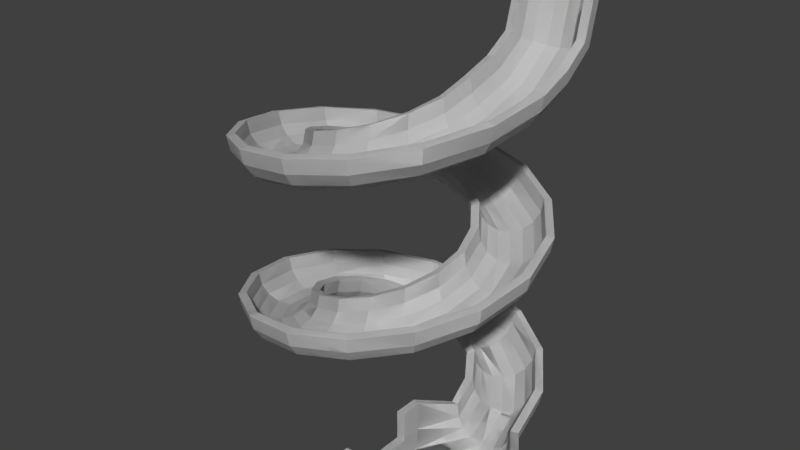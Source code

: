 # Source: ramp2.blend  (saved by Blender 2.79.0; exported with 4.5.12 LTS)
import bpy
from mathutils import Matrix  # noqa: F401  (used for matrix-valued properties, if any)

bpy.ops.wm.read_factory_settings(use_empty=True)
scene = bpy.context.scene
scene.name = 'Scene'

# ---- collections
col_collection_1 = bpy.data.collections.new('Collection 1'); scene.collection.children.link(col_collection_1)

# ---- world
world_world = bpy.data.worlds.new('World'); scene.world = world_world
world_world.color = (0.05088, 0.05088, 0.05088)
world_world.use_sun_shadow = False
world_world.sun_shadow_jitter_overblur = 0.0
world_world.cycles.sampling_method = 'MANUAL'

# ---- meshes
me_circle_005 = bpy.data.meshes.new('Circle.005')
me_circle_005.from_pydata([(1.858, -4.371e-08, 0.0), (1.934, -0.3827, 0.0), (2.151, -0.7071, 0.0), (2.476, -0.9239, 0.0), (2.858, -1.0, 0.0), (3.241, -0.9239, 0.0), (3.565, -0.7071, 0.0), (3.782, -0.3827, 0.0), (3.858, 1.192e-08, 0.0), (1.715, 0.2656, -0.7146), (1.786, -0.1171, -0.7438), (1.986, -0.4415, -0.8272), (2.285, -0.6583, -0.9519), (2.638, -0.7344, -1.099), (2.992, -0.6583, -1.246), (3.291, -0.4415, -1.371), (3.491, -0.1171, -1.454), (3.562, 0.2656, -1.484), (1.309, 0.5312, -1.319), (1.362, 0.1486, -1.373), (1.515, -0.1759, -1.527), (1.743, -0.3926, -1.757), (2.013, -0.4688, -2.029), (2.282, -0.3926, -2.301), (2.511, -0.1759, -2.531), (2.664, 0.1486, -2.685), (2.717, 0.5312, -2.739), (0.7007, 0.7969, -1.721), (0.7294, 0.4142, -1.792), (0.8111, 0.08977, -1.992), (0.9335, -0.127, -2.293), (1.078, -0.2031, -2.647), (1.222, -0.127, -3.002), (1.344, 0.08977, -3.302), (1.426, 0.4142, -3.503), (1.455, 0.7969, -3.573), (-0.015, 1.062, -1.858), (-0.01561, 0.6798, -1.934), (-0.01736, 0.3554, -2.151), (-0.01998, 0.1386, -2.475), (-0.02307, 0.0625, -2.858), (-0.02616, 0.1386, -3.241), (-0.02878, 0.3554, -3.565), (-0.03053, 0.6798, -3.782), (-0.03114, 1.062, -3.858), (-0.7284, 1.328, -1.709), (-0.7582, 0.9454, -1.78), (-0.8432, 0.621, -1.979), (-0.9704, 0.4042, -2.277), (-1.12, 0.3281, -2.629), (-1.27, 0.4042, -2.982), (-1.398, 0.621, -3.28), (-1.483, 0.9454, -3.479), (-1.512, 1.328, -3.549), (-1.33, 1.594, -1.298), (-1.384, 1.211, -1.351), (-1.539, 0.8866, -1.503), (-1.772, 0.6699, -1.729), (-2.045, 0.5938, -1.996), (-2.319, 0.6699, -2.264), (-2.551, 0.8866, -2.49), (-2.707, 1.211, -2.642), (-2.761, 1.594, -2.695), (-1.727, 1.859, -0.6868), (-1.797, 1.477, -0.7149), (-1.999, 1.152, -0.795), (-2.3, 0.9355, -0.9149), (-2.656, 0.8594, -1.056), (-3.011, 0.9355, -1.198), (-3.313, 1.152, -1.318), (-3.514, 1.477, -1.398), (-3.585, 1.859, -1.426), (-1.858, 2.125, 0.03), (-1.934, 1.742, 0.03123), (-2.151, 1.418, 0.03473), (-2.475, 1.201, 0.03996), (-2.858, 1.125, 0.04614), (-3.24, 1.201, 0.05232), (-3.565, 1.418, 0.05756), (-3.782, 1.742, 0.06106), (-3.858, 2.125, 0.06228), (-1.704, 2.391, 0.7422), (-1.773, 2.008, 0.7726), (-1.972, 1.684, 0.8591), (-2.269, 1.467, 0.9887), (-2.62, 1.391, 1.142), (-2.971, 1.467, 1.294), (-3.269, 1.684, 1.424), (-3.467, 2.008, 1.511), (-3.537, 2.391, 1.541), (-1.287, 2.656, 1.34), (-1.34, 2.274, 1.395), (-1.49, 1.949, 1.551), (-1.715, 1.732, 1.785), (-1.98, 1.656, 2.061), (-2.245, 1.732, 2.337), (-2.47, 1.949, 2.571), (-2.62, 2.274, 2.728), (-2.673, 2.656, 2.783), (-0.6728, 2.922, 1.732), (-0.7004, 2.539, 1.803), (-0.7789, 2.215, 2.005), (-0.8963, 1.998, 2.308), (-1.035, 1.922, 2.664), (-1.173, 1.998, 3.021), (-1.291, 2.215, 3.323), (-1.369, 2.539, 3.525), (-1.397, 2.922, 3.596), (0.04499, 3.188, 1.858), (0.04684, 2.805, 1.934), (0.05209, 2.48, 2.15), (0.05994, 2.264, 2.475), (0.06921, 2.188, 2.857), (0.07847, 2.264, 3.24), (0.08633, 2.48, 3.564), (0.09158, 2.805, 3.781), (0.09342, 3.188, 3.857), (0.7559, 3.453, 1.697), (0.7869, 3.07, 1.767), (0.875, 2.746, 1.965), (1.007, 2.529, 2.261), (1.163, 2.453, 2.611), (1.318, 2.529, 2.961), (1.45, 2.746, 3.257), (1.538, 3.07, 3.455), (1.569, 3.453, 3.525), (1.351, 3.719, 1.276), (1.406, 3.336, 1.329), (1.563, 3.012, 1.477), (1.799, 2.795, 1.7), (2.077, 2.719, 1.963), (2.355, 2.795, 2.226), (2.591, 3.012, 2.449), (2.749, 3.336, 2.598), (2.804, 3.719, 2.65), (1.737, 3.984, 0.6588), (1.809, 3.602, 0.6858), (2.011, 3.277, 0.7627), (2.315, 3.06, 0.8777), (2.673, 2.984, 1.013), (3.03, 3.06, 1.149), (3.334, 3.277, 1.264), (3.536, 3.602, 1.341), (3.608, 3.984, 1.368), (1.857, 4.25, -0.05999), (1.933, 3.867, -0.06244), (2.15, 3.543, -0.06944), (2.474, 3.326, -0.07992), (2.857, 3.25, -0.09227), (3.239, 3.326, -0.1046), (3.563, 3.543, -0.1151), (3.78, 3.867, -0.1221), (3.856, 4.25, -0.1246), (1.691, 4.516, -0.7696), (1.761, 4.133, -0.8011), (1.958, 3.809, -0.8909), (2.253, 3.592, -1.025), (2.602, 3.516, -1.184), (2.95, 3.592, -1.342), (3.245, 3.809, -1.477), (3.442, 4.133, -1.566), (3.512, 4.516, -1.598), (1.265, 4.781, -1.361), (1.317, 4.399, -1.417), (1.465, 4.074, -1.575), (1.686, 3.857, -1.813), (1.946, 3.781, -2.093), (2.207, 3.857, -2.373), (2.428, 4.074, -2.611), (2.575, 4.399, -2.77), (2.627, 4.781, -2.825), (0.6448, 5.047, -1.743), (0.6712, 4.664, -1.814), (0.7464, 4.34, -2.017), (0.859, 4.123, -2.322), (0.9918, 4.047, -2.681), (1.125, 4.123, -3.04), (1.237, 4.34, -3.344), (1.312, 4.664, -3.547), (1.339, 5.047, -3.618), (-0.07498, 5.312, -1.857), (-0.07805, 4.93, -1.933), (-0.08679, 4.605, -2.149), (-0.09989, 4.389, -2.473), (-0.1153, 4.312, -2.856), (-0.1308, 4.389, -3.238), (-0.1439, 4.605, -3.562), (-0.1526, 4.93, -3.779), (-0.1557, 5.312, -3.855), (-0.7832, 5.578, -1.685), (-0.8153, 5.195, -1.754), (-0.9066, 4.871, -1.951), (-1.043, 4.654, -2.245), (-1.205, 4.578, -2.592), (-1.366, 4.654, -2.939), (-1.503, 4.871, -3.233), (-1.594, 5.195, -3.43), (-1.626, 5.578, -3.499), (-1.371, 5.844, -1.254), (-1.427, 5.461, -1.306), (-1.587, 5.137, -1.452), (-1.826, 4.92, -1.671), (-2.109, 4.844, -1.929), (-2.391, 4.92, -2.188), (-2.63, 5.137, -2.407), (-2.79, 5.461, -2.553), (-2.847, 5.844, -2.604), (-1.748, 6.109, -0.6307), (-1.819, 5.727, -0.6565), (-2.023, 5.402, -0.7301), (-2.329, 5.185, -0.8402), (-2.689, 5.109, -0.9701), (-3.048, 5.185, -1.1), (-3.354, 5.402, -1.21), (-3.558, 5.727, -1.284), (-3.629, 6.109, -1.309), (-1.856, 6.375, 0.08996), (-1.932, 5.992, 0.09365), (-2.149, 5.668, 0.1041), (-2.473, 5.451, 0.1198), (-2.855, 5.375, 0.1384), (-3.237, 5.451, 0.1569), (-3.561, 5.668, 0.1726), (-3.778, 5.992, 0.1831), (-3.854, 6.375, 0.1868), (-1.679, 6.641, 0.7968), (-1.747, 6.258, 0.8294), (-1.943, 5.934, 0.9224), (-2.236, 5.717, 1.061), (-2.582, 5.641, 1.226), (-2.928, 5.717, 1.39), (-3.221, 5.934, 1.529), (-3.417, 6.258, 1.622), (-3.486, 6.641, 1.654), (-1.243, 6.906, 1.381), (-1.294, 6.524, 1.438), (-1.439, 6.199, 1.599), (-1.656, 5.982, 1.84), (-1.912, 5.906, 2.124), (-2.168, 5.982, 2.409), (-2.385, 6.199, 2.65), (-2.53, 6.524, 2.811), (-2.581, 6.906, 2.867), (-0.6165, 7.172, 1.753), (-0.6418, 6.789, 1.825), (-0.7137, 6.465, 2.029), (-0.8214, 6.248, 2.335), (-0.9484, 6.172, 2.696), (-1.075, 6.248, 3.057), (-1.183, 6.465, 3.363), (-1.255, 6.789, 3.568), (-1.28, 7.172, 3.64), (0.1049, 7.438, 1.855), (0.1092, 7.055, 1.931), (0.1215, 6.73, 2.148), (0.1398, 6.514, 2.472), (0.1614, 6.438, 2.854), (0.183, 6.514, 3.236), (0.2013, 6.73, 3.56), (0.2136, 7.055, 3.776), (0.2179, 7.438, 3.852), (0.8103, 7.703, 1.672), (0.8435, 7.32, 1.741), (0.938, 6.996, 1.936), (1.079, 6.779, 2.228), (1.246, 6.703, 2.572), (1.413, 6.779, 2.917), (1.555, 6.996, 3.208), (1.649, 7.32, 3.404), (1.682, 7.703, 3.472), (1.391, 7.969, 1.232), (1.448, 7.586, 1.283), (1.61, 7.262, 1.426), (1.853, 7.045, 1.641), (2.14, 6.969, 1.895), (2.426, 7.045, 2.149), (2.669, 7.262, 2.364), (2.831, 7.586, 2.508), (2.888, 7.969, 2.558), (1.758, 8.234, 0.6024), (1.83, 7.852, 0.6271), (2.035, 7.527, 0.6973), (2.342, 7.31, 0.8025), (2.704, 7.234, 0.9266), (3.066, 7.31, 1.051), (3.373, 7.527, 1.156), (3.578, 7.852, 1.226), (3.65, 8.234, 1.251), (1.854, 8.5, -0.1199), (1.93, 8.117, -0.1248), (2.147, 7.793, -0.1388), (2.47, 7.576, -0.1597), (2.852, 7.5, -0.1844), (3.234, 7.576, -0.2091), (3.558, 7.793, -0.2301), (3.774, 8.117, -0.2441), (3.85, 8.5, -0.249), (1.854, 8.754, -0.9543), (1.93, 8.415, -1.134), (2.147, 8.133, -1.294), (2.47, 7.95, -1.412), (2.852, 7.894, -1.469), (3.234, 7.973, -1.456), (3.558, 8.175, -1.376), (3.774, 8.47, -1.24), (3.85, 8.813, -1.069), (1.854, 9.162, -1.626), (1.93, 8.959, -1.951), (2.147, 8.794, -2.231), (2.47, 8.694, -2.424), (2.852, 8.674, -2.501), (3.234, 8.736, -2.451), (3.558, 8.871, -2.28), (3.774, 9.059, -2.015), (3.85, 9.27, -1.696), (1.854, 10.18, -1.914), (1.93, 10.18, -2.296), (2.147, 10.18, -2.621), (2.47, 10.18, -2.839), (2.852, 10.18, -2.916), (3.234, 10.18, -2.841), (3.558, 10.18, -2.626), (3.774, 10.18, -2.303), (3.85, 10.18, -1.921), (1.349, -1.237, 0.9006), (4.461, -1.237, 0.9006), (1.349, 0.3182, 0.9006), (2.905, -1.237, 0.9006), (4.461, 0.3182, 0.9006), (1.349, -0.4596, 0.9006), (3.683, -1.237, 0.9006), (2.127, -1.237, 0.9006), (4.461, -0.4596, 0.9006), (1.349, -1.237, 4.19), (4.461, -1.237, 4.19), (1.349, 0.3182, 4.19), (2.905, -1.237, 4.19), (4.461, 0.3182, 4.19), (1.349, -0.4596, 4.19), (3.683, -1.237, 4.19), (2.127, -1.237, 4.19), (4.461, -0.4596, 4.19), (1.349, -0.4596, 3.323), (1.349, 0.3182, 3.323), (4.461, -1.237, 3.323), (3.683, -1.237, 3.323), (2.905, -1.237, 3.323), (4.461, 0.3182, 3.323), (2.127, -1.237, 3.323), (1.349, -1.237, 3.323), (4.461, -0.4596, 3.323), (1.349, 0.3182, 1.527), (3.683, -1.237, 1.527), (2.905, -1.237, 1.527), (4.461, 0.3182, 1.527), (2.127, -1.237, 1.527), (1.349, -1.237, 1.527), (4.461, -0.4596, 1.527), (1.349, -0.4596, 1.527), (4.461, -1.237, 1.527), (2.057, 0.02681, 0.04228), (2.122, -0.3269, 0.06172), (2.279, -0.5665, 0.07693), (2.526, -0.7344, 0.05977), (2.86, -0.8026, 0.05518), (3.195, -0.7364, 0.06911), (3.447, -0.5719, 0.09836), (3.608, -0.3328, 0.09572), (3.674, 0.0246, 0.08619), (1.903, 0.3055, -0.7868), (1.969, -0.03792, -0.7905), (2.131, -0.2977, -0.8394), (2.371, -0.4728, -0.9334), (2.651, -0.5347, -1.054), (2.931, -0.4739, -1.181), (3.166, -0.3002, -1.291), (3.321, -0.04051, -1.369), (3.381, 0.3056, -1.396), (1.454, 0.5711, -1.458), (1.513, 0.2277, -1.487), (1.645, -0.03211, -1.594), (1.829, -0.2072, -1.773), (2.042, -0.2691, -1.993), (2.251, -0.2083, -2.217), (2.426, -0.03458, -2.409), (2.539, 0.2251, -2.541), (2.584, 0.5712, -2.589), (0.7815, 0.8367, -1.905), (0.8253, 0.4933, -1.954), (0.9051, 0.2335, -2.104), (1.007, 0.05841, -2.34), (1.119, -0.003474, -2.625), (1.226, 0.05737, -2.912), (1.313, 0.231, -3.157), (1.367, 0.4907, -3.322), (1.39, 0.8368, -3.383), (-0.0112, 1.102, -2.059), (0.0103, 0.759, -2.122), (0.02627, 0.4991, -2.29), (0.02939, 0.324, -2.548), (0.02319, 0.2622, -2.853), (0.01175, 0.323, -3.16), (-0.001896, 0.4967, -3.419), (-0.01595, 0.7564, -3.592), (-0.01811, 1.102, -3.657), (-0.8022, 1.368, -1.897), (-0.8063, 1.025, -1.962), (-0.8566, 0.7648, -2.124), (-0.9525, 0.5897, -2.363), (-1.076, 0.5278, -2.643), (-1.204, 0.5886, -2.921), (-1.317, 0.7623, -3.155), (-1.396, 1.022, -3.31), (-1.423, 1.368, -3.369), (-1.47, 1.634, -1.442), (-1.499, 1.29, -1.501), (-1.608, 1.03, -1.632), (-1.788, 0.8553, -1.815), (-2.009, 0.7934, -2.026), (-2.235, 0.8542, -2.233), (-2.429, 1.028, -2.407), (-2.562, 1.288, -2.519), (-2.609, 1.634, -2.563), (-1.911, 1.899, -0.7661), (-1.961, 1.556, -0.8095), (-2.112, 1.296, -0.888), (-2.348, 1.121, -0.9879), (-2.634, 1.059, -1.097), (-2.922, 1.12, -1.202), (-3.167, 1.294, -1.288), (-3.333, 1.553, -1.34), (-3.394, 1.899, -1.362), (-2.059, 2.165, 0.02782), (-2.122, 1.821, 0.006827), (-2.291, 1.562, -0.007779), (-2.548, 1.387, -0.00883), (-2.853, 1.325, -0.0001556), (-3.16, 1.385, 0.01375), (-3.419, 1.559, 0.02949), (-3.592, 1.819, 0.04495), (-3.657, 2.165, 0.04763), (-1.89, 2.43, 0.8175), (-1.956, 2.087, 0.8221), (-2.117, 1.827, 0.8737), (-2.355, 1.652, 0.9716), (-2.634, 1.59, 1.097), (-2.911, 1.651, 1.228), (-3.145, 1.825, 1.342), (-3.299, 2.084, 1.423), (-3.358, 2.431, 1.45), (-1.43, 2.696, 1.481), (-1.489, 2.353, 1.511), (-1.619, 2.093, 1.621), (-1.8, 1.918, 1.803), (-2.01, 1.856, 2.026), (-2.215, 1.917, 2.253), (-2.387, 2.09, 2.448), (-2.498, 2.35, 2.582), (-2.542, 2.696, 2.63), (-0.7507, 2.962, 1.918), (-0.7937, 2.618, 1.968), (-0.871, 2.359, 2.119), (-0.9689, 2.183, 2.356), (-1.076, 2.122, 2.643), (-1.179, 2.182, 2.932), (-1.262, 2.356, 3.178), (-1.313, 2.616, 3.344), (-1.335, 2.962, 3.405), (0.04444, 3.227, 2.059), (0.02395, 2.884, 2.121), (0.01071, 2.624, 2.291), (0.01174, 2.449, 2.548), (0.02288, 2.387, 2.853), (0.03925, 2.448, 3.159), (0.05709, 2.622, 3.419), (0.07394, 2.881, 3.592), (0.07715, 3.227, 3.657), (0.8327, 3.493, 1.883), (0.8379, 3.15, 1.949), (0.8907, 2.89, 2.11), (0.9906, 2.715, 2.347), (1.118, 2.653, 2.625), (1.251, 2.714, 2.901), (1.367, 2.887, 3.134), (1.449, 3.147, 3.287), (1.477, 3.493, 3.346), (1.493, 3.759, 1.418), (1.523, 3.415, 1.477), (1.634, 3.155, 1.606), (1.817, 2.98, 1.786), (2.042, 2.918, 1.993), (2.271, 2.979, 2.197), (2.467, 3.153, 2.367), (2.602, 3.413, 2.477), (2.65, 3.759, 2.52), (1.924, 4.024, 0.7352), (1.974, 3.681, 0.7778), (2.126, 3.421, 0.8538), (2.364, 3.246, 0.9498), (2.651, 3.184, 1.055), (2.941, 3.245, 1.155), (3.188, 3.419, 1.236), (3.354, 3.678, 1.286), (3.416, 4.024, 1.307), (2.058, 4.29, -0.06105), (2.121, 3.946, -0.04108), (2.29, 3.687, -0.0292), (2.548, 3.512, -0.03231), (2.853, 3.45, -0.04591), (3.159, 3.51, -0.06475), (3.418, 3.684, -0.08469), (3.591, 3.944, -0.1029), (3.656, 4.29, -0.1067), (1.877, 4.555, -0.8479), (1.942, 4.212, -0.8536), (2.103, 3.952, -0.9077), (2.339, 3.777, -1.009), (2.616, 3.715, -1.14), (2.891, 3.776, -1.275), (3.123, 3.95, -1.393), (3.275, 4.209, -1.476), (3.334, 4.556, -1.504), (1.406, 4.821, -1.504), (1.465, 4.478, -1.535), (1.592, 4.218, -1.647), (1.771, 4.043, -1.831), (1.977, 3.981, -2.058), (2.179, 4.042, -2.288), (2.347, 4.215, -2.486), (2.456, 4.475, -2.622), (2.499, 4.821, -2.671), (0.7196, 5.087, -1.929), (0.7618, 4.743, -1.98), (0.8366, 4.484, -2.132), (0.9307, 4.308, -2.372), (1.033, 4.247, -2.66), (1.131, 4.307, -2.95), (1.21, 4.481, -3.198), (1.259, 4.741, -3.365), (1.28, 5.087, -3.426), (-0.07767, 5.352, -2.058), (-0.0582, 5.009, -2.121), (-0.04769, 4.749, -2.29), (-0.05286, 4.574, -2.547), (-0.06894, 4.512, -2.853), (-0.09025, 4.573, -3.158), (-0.1123, 4.747, -3.417), (-0.1319, 5.006, -3.59), (-0.1362, 5.352, -3.655), (-0.863, 5.618, -1.87), (-0.8693, 5.275, -1.935), (-0.9247, 5.015, -2.096), (-1.028, 4.84, -2.331), (-1.161, 4.778, -2.607), (-1.298, 4.839, -2.881), (-1.418, 5.012, -3.111), (-1.502, 5.272, -3.263), (-1.531, 5.618, -3.322), (-1.516, 5.884, -1.394), (-1.547, 5.54, -1.452), (-1.659, 5.28, -1.579), (-1.846, 5.105, -1.756), (-2.074, 5.043, -1.96), (-2.306, 5.104, -2.16), (-2.505, 5.278, -2.327), (-2.642, 5.538, -2.435), (-2.691, 5.884, -2.477), (-1.935, 6.149, -0.704), (-1.986, 5.806, -0.7458), (-2.139, 5.546, -0.8194), (-2.379, 5.371, -0.9115), (-2.668, 5.309, -1.012), (-2.959, 5.37, -1.107), (-3.207, 5.544, -1.185), (-3.375, 5.803, -1.232), (-3.436, 6.149, -1.252), (-2.057, 6.415, 0.09427), (-2.12, 6.071, 0.07532), (-2.29, 5.812, 0.06618), (-2.547, 5.637, 0.07343), (-2.852, 5.575, 0.09197), (-3.157, 5.635, 0.1157), (-3.416, 5.809, 0.1399), (-3.589, 6.069, 0.1609), (-3.654, 6.415, 0.1657), (-1.863, 6.68, 0.8781), (-1.928, 6.337, 0.8849), (-2.088, 6.077, 0.9416), (-2.323, 5.902, 1.047), (-2.597, 5.84, 1.182), (-2.87, 5.901, 1.321), (-3.1, 6.075, 1.443), (-3.251, 6.334, 1.529), (-3.309, 6.681, 1.558), (-1.382, 6.946, 1.527), (-1.44, 6.603, 1.558), (-1.566, 6.343, 1.672), (-1.741, 6.168, 1.86), (-1.943, 6.106, 2.089), (-2.141, 6.167, 2.323), (-2.307, 6.34, 2.524), (-2.413, 6.6, 2.661), (-2.456, 6.946, 2.711), (-0.6884, 7.212, 1.941), (-0.7298, 6.868, 1.992), (-0.8021, 6.609, 2.146), (-0.8923, 6.433, 2.386), (-0.9902, 6.372, 2.676), (-1.083, 6.432, 2.968), (-1.159, 6.606, 3.217), (-1.204, 6.866, 3.385), (-1.224, 7.212, 3.446), (0.1109, 7.477, 2.056), (0.09243, 7.134, 2.12), (0.08466, 6.874, 2.289), (0.09398, 6.699, 2.546), (0.115, 6.637, 2.851), (0.1412, 6.698, 3.156), (0.1674, 6.872, 3.415), (0.1899, 7.131, 3.587), (0.1952, 7.477, 3.652), (0.8931, 7.743, 1.855), (0.9004, 7.4, 1.921), (0.9584, 7.14, 2.081), (1.066, 6.965, 2.314), (1.203, 6.903, 2.588), (1.344, 6.964, 2.859), (1.468, 7.137, 3.088), (1.555, 7.397, 3.239), (1.585, 7.743, 3.296), (1.538, 8.009, 1.369), (1.57, 7.665, 1.427), (1.685, 7.405, 1.552), (1.874, 7.23, 1.726), (2.105, 7.168, 1.926), (2.34, 7.229, 2.123), (2.542, 7.403, 2.286), (2.681, 7.663, 2.392), (2.73, 8.009, 2.434), (1.946, 8.274, 0.6727), (1.998, 7.931, 0.7137), (2.152, 7.671, 0.7848), (2.393, 7.496, 0.873), (2.684, 7.434, 0.9686), (2.977, 7.495, 1.059), (3.226, 7.669, 1.133), (3.394, 7.928, 1.177), (3.456, 8.274, 1.196), (2.054, 8.539, -0.09643), (2.117, 8.194, -0.08759), (2.286, 7.934, -0.08633), (2.542, 7.759, -0.1026), (2.848, 7.698, -0.1315), (3.153, 7.76, -0.1669), (3.412, 7.935, -0.2031), (3.585, 8.195, -0.2357), (3.649, 8.539, -0.2488), (2.055, 8.791, -0.9373), (2.118, 8.491, -1.098), (2.288, 8.267, -1.23), (2.546, 8.121, -1.327), (2.852, 8.076, -1.376), (3.158, 8.142, -1.368), (3.416, 8.306, -1.306), (3.587, 8.543, -1.2), (3.649, 8.849, -1.049), (2.056, 9.186, -1.596), (2.117, 9.009, -1.883), (2.289, 8.88, -2.11), (2.547, 8.802, -2.268), (2.853, 8.789, -2.332), (3.158, 8.841, -2.292), (3.416, 8.952, -2.156), (3.587, 9.105, -1.945), (3.649, 9.292, -1.664), (2.055, 10.19, -1.874), (2.116, 10.2, -2.213), (2.286, 10.22, -2.476), (2.546, 10.23, -2.655), (2.854, 10.24, -2.718), (3.162, 10.23, -2.656), (3.42, 10.22, -2.479), (3.589, 10.2, -2.219), (3.649, 10.19, -1.881), (1.489, -1.102, 0.9648), (4.321, -1.103, 0.9682), (1.548, 0.3236, 0.9494), (2.905, -1.035, 0.9322), (4.263, 0.3234, 0.9561), (1.544, -0.4483, 0.9628), (3.669, -1.038, 0.9472), (2.14, -1.038, 0.9455), (4.268, -0.4487, 0.9691), (1.468, -1.119, 4.072), (4.342, -1.119, 4.072), (1.494, 0.3182, 4.045), (2.905, -1.092, 4.045), (4.316, 0.3182, 4.045), (1.494, -0.4596, 4.045), (3.683, -1.092, 4.045), (2.127, -1.092, 4.045), (4.316, -0.4596, 4.045), (1.554, -0.4596, 3.323), (1.554, 0.3182, 3.323), (4.316, -1.092, 3.323), (3.683, -1.032, 3.323), (2.905, -1.032, 3.323), (4.256, 0.3182, 3.323), (2.127, -1.032, 3.323), (1.494, -1.092, 3.323), (4.256, -0.4596, 3.323), (1.554, 0.3182, 1.527), (3.683, -1.032, 1.527), (2.905, -1.032, 1.527), (4.256, 0.3182, 1.527), (2.127, -1.032, 1.527), (1.494, -1.092, 1.527), (4.256, -0.4596, 1.527), (1.554, -0.4596, 1.527), (4.316, -1.092, 1.527)], [], [(1, 0, 9, 10), (10, 9, 18, 19), (19, 18, 27, 28), (28, 27, 36, 37), (37, 36, 45, 46), (46, 45, 54, 55), (55, 54, 63, 64), (64, 63, 72, 73), (73, 72, 81, 82), (82, 81, 90, 91), (91, 90, 99, 100), (100, 99, 108, 109), (109, 108, 117, 118), (118, 117, 126, 127), (127, 126, 135, 136), (136, 135, 144, 145), (145, 144, 153, 154), (154, 153, 162, 163), (163, 162, 171, 172), (172, 171, 180, 181), (181, 180, 189, 190), (190, 189, 198, 199), (199, 198, 207, 208), (208, 207, 216, 217), (217, 216, 225, 226), (226, 225, 234, 235), (235, 234, 243, 244), (244, 243, 252, 253), (253, 252, 261, 262), (262, 261, 270, 271), (271, 270, 279, 280), (280, 279, 288, 289), (2, 1, 10, 11), (11, 10, 19, 20), (20, 19, 28, 29), (29, 28, 37, 38), (38, 37, 46, 47), (47, 46, 55, 56), (56, 55, 64, 65), (65, 64, 73, 74), (74, 73, 82, 83), (83, 82, 91, 92), (92, 91, 100, 101), (101, 100, 109, 110), (110, 109, 118, 119), (119, 118, 127, 128), (128, 127, 136, 137), (137, 136, 145, 146), (146, 145, 154, 155), (155, 154, 163, 164), (164, 163, 172, 173), (173, 172, 181, 182), (182, 181, 190, 191), (191, 190, 199, 200), (200, 199, 208, 209), (209, 208, 217, 218), (218, 217, 226, 227), (227, 226, 235, 236), (236, 235, 244, 245), (245, 244, 253, 254), (254, 253, 262, 263), (263, 262, 271, 272), (272, 271, 280, 281), (281, 280, 289, 290), (3, 2, 11, 12), (12, 11, 20, 21), (21, 20, 29, 30), (30, 29, 38, 39), (39, 38, 47, 48), (48, 47, 56, 57), (57, 56, 65, 66), (66, 65, 74, 75), (75, 74, 83, 84), (84, 83, 92, 93), (93, 92, 101, 102), (102, 101, 110, 111), (111, 110, 119, 120), (120, 119, 128, 129), (129, 128, 137, 138), (138, 137, 146, 147), (147, 146, 155, 156), (156, 155, 164, 165), (165, 164, 173, 174), (174, 173, 182, 183), (183, 182, 191, 192), (192, 191, 200, 201), (201, 200, 209, 210), (210, 209, 218, 219), (219, 218, 227, 228), (228, 227, 236, 237), (237, 236, 245, 246), (246, 245, 254, 255), (255, 254, 263, 264), (264, 263, 272, 273), (273, 272, 281, 282), (282, 281, 290, 291), (4, 3, 12, 13), (13, 12, 21, 22), (22, 21, 30, 31), (31, 30, 39, 40), (40, 39, 48, 49), (49, 48, 57, 58), (58, 57, 66, 67), (67, 66, 75, 76), (76, 75, 84, 85), (85, 84, 93, 94), (94, 93, 102, 103), (103, 102, 111, 112), (112, 111, 120, 121), (121, 120, 129, 130), (130, 129, 138, 139), (139, 138, 147, 148), (148, 147, 156, 157), (157, 156, 165, 166), (166, 165, 174, 175), (175, 174, 183, 184), (184, 183, 192, 193), (193, 192, 201, 202), (202, 201, 210, 211), (211, 210, 219, 220), (220, 219, 228, 229), (229, 228, 237, 238), (238, 237, 246, 247), (247, 246, 255, 256), (256, 255, 264, 265), (265, 264, 273, 274), (274, 273, 282, 283), (283, 282, 291, 292), (5, 4, 13, 14), (14, 13, 22, 23), (23, 22, 31, 32), (32, 31, 40, 41), (41, 40, 49, 50), (50, 49, 58, 59), (59, 58, 67, 68), (68, 67, 76, 77), (77, 76, 85, 86), (86, 85, 94, 95), (95, 94, 103, 104), (104, 103, 112, 113), (113, 112, 121, 122), (122, 121, 130, 131), (131, 130, 139, 140), (140, 139, 148, 149), (149, 148, 157, 158), (158, 157, 166, 167), (167, 166, 175, 176), (176, 175, 184, 185), (185, 184, 193, 194), (194, 193, 202, 203), (203, 202, 211, 212), (212, 211, 220, 221), (221, 220, 229, 230), (230, 229, 238, 239), (239, 238, 247, 248), (248, 247, 256, 257), (257, 256, 265, 266), (266, 265, 274, 275), (275, 274, 283, 284), (284, 283, 292, 293), (6, 5, 14, 15), (15, 14, 23, 24), (24, 23, 32, 33), (33, 32, 41, 42), (42, 41, 50, 51), (51, 50, 59, 60), (60, 59, 68, 69), (69, 68, 77, 78), (78, 77, 86, 87), (87, 86, 95, 96), (96, 95, 104, 105), (105, 104, 113, 114), (114, 113, 122, 123), (123, 122, 131, 132), (132, 131, 140, 141), (141, 140, 149, 150), (150, 149, 158, 159), (159, 158, 167, 168), (168, 167, 176, 177), (177, 176, 185, 186), (186, 185, 194, 195), (195, 194, 203, 204), (204, 203, 212, 213), (213, 212, 221, 222), (222, 221, 230, 231), (231, 230, 239, 240), (240, 239, 248, 249), (249, 248, 257, 258), (258, 257, 266, 267), (267, 266, 275, 276), (276, 275, 284, 285), (285, 284, 293, 294), (7, 6, 15, 16), (16, 15, 24, 25), (25, 24, 33, 34), (34, 33, 42, 43), (43, 42, 51, 52), (52, 51, 60, 61), (61, 60, 69, 70), (70, 69, 78, 79), (79, 78, 87, 88), (88, 87, 96, 97), (97, 96, 105, 106), (106, 105, 114, 115), (115, 114, 123, 124), (124, 123, 132, 133), (133, 132, 141, 142), (142, 141, 150, 151), (151, 150, 159, 160), (160, 159, 168, 169), (169, 168, 177, 178), (178, 177, 186, 187), (187, 186, 195, 196), (196, 195, 204, 205), (205, 204, 213, 214), (214, 213, 222, 223), (223, 222, 231, 232), (232, 231, 240, 241), (241, 240, 249, 250), (250, 249, 258, 259), (259, 258, 267, 268), (268, 267, 276, 277), (277, 276, 285, 286), (286, 285, 294, 295), (8, 7, 16, 17), (17, 16, 25, 26), (26, 25, 34, 35), (35, 34, 43, 44), (44, 43, 52, 53), (53, 52, 61, 62), (62, 61, 70, 71), (71, 70, 79, 80), (80, 79, 88, 89), (89, 88, 97, 98), (98, 97, 106, 107), (107, 106, 115, 116), (116, 115, 124, 125), (125, 124, 133, 134), (134, 133, 142, 143), (143, 142, 151, 152), (152, 151, 160, 161), (161, 160, 169, 170), (170, 169, 178, 179), (179, 178, 187, 188), (188, 187, 196, 197), (197, 196, 205, 206), (206, 205, 214, 215), (215, 214, 223, 224), (224, 223, 232, 233), (233, 232, 241, 242), (242, 241, 250, 251), (251, 250, 259, 260), (260, 259, 268, 269), (269, 268, 277, 278), (278, 277, 286, 287), (287, 286, 295, 296), (296, 295, 304, 305), (293, 292, 301, 302), (290, 289, 298, 299), (294, 293, 302, 303), (291, 290, 299, 300), (295, 294, 303, 304), (292, 291, 300, 301), (289, 288, 297, 298), (305, 304, 313, 314), (298, 297, 306, 307), (299, 298, 307, 308), (300, 299, 308, 309), (301, 300, 309, 310), (302, 301, 310, 311), (303, 302, 311, 312), (304, 303, 312, 313), (311, 310, 319, 320), (312, 311, 320, 321), (313, 312, 321, 322), (314, 313, 322, 323), (307, 306, 315, 316), (308, 307, 316, 317), (309, 308, 317, 318), (310, 309, 318, 319), (8, 328, 332, 7), (1, 329, 326, 0), (2, 324, 329, 1), (3, 331, 324, 2), (4, 327, 331, 3), (5, 330, 327, 4), (6, 325, 330, 5), (7, 332, 325, 6), (343, 342, 338, 335), (345, 344, 334, 339), (346, 345, 339, 336), (348, 346, 336, 340), (349, 348, 340, 333), (350, 347, 337, 341), (344, 350, 341, 334), (342, 349, 333, 338), (358, 356, 349, 342), (359, 357, 350, 344), (356, 355, 348, 349), (355, 353, 346, 348), (353, 352, 345, 346), (352, 359, 344, 345), (326, 329, 358, 351), (330, 325, 359, 352), (327, 330, 352, 353), (331, 327, 353, 355), (324, 331, 355, 356), (332, 328, 354, 357), (325, 332, 357, 359), (329, 324, 356, 358), (338, 333, 340, 336, 339, 334, 341, 337, 335), (361, 370, 369, 360), (370, 379, 378, 369), (379, 388, 387, 378), (388, 397, 396, 387), (397, 406, 405, 396), (406, 415, 414, 405), (415, 424, 423, 414), (424, 433, 432, 423), (433, 442, 441, 432), (442, 451, 450, 441), (451, 460, 459, 450), (460, 469, 468, 459), (469, 478, 477, 468), (478, 487, 486, 477), (487, 496, 495, 486), (496, 505, 504, 495), (505, 514, 513, 504), (514, 523, 522, 513), (523, 532, 531, 522), (532, 541, 540, 531), (541, 550, 549, 540), (550, 559, 558, 549), (559, 568, 567, 558), (568, 577, 576, 567), (577, 586, 585, 576), (586, 595, 594, 585), (595, 604, 603, 594), (604, 613, 612, 603), (613, 622, 621, 612), (622, 631, 630, 621), (631, 640, 639, 630), (640, 649, 648, 639), (362, 371, 370, 361), (371, 380, 379, 370), (380, 389, 388, 379), (389, 398, 397, 388), (398, 407, 406, 397), (407, 416, 415, 406), (416, 425, 424, 415), (425, 434, 433, 424), (434, 443, 442, 433), (443, 452, 451, 442), (452, 461, 460, 451), (461, 470, 469, 460), (470, 479, 478, 469), (479, 488, 487, 478), (488, 497, 496, 487), (497, 506, 505, 496), (506, 515, 514, 505), (515, 524, 523, 514), (524, 533, 532, 523), (533, 542, 541, 532), (542, 551, 550, 541), (551, 560, 559, 550), (560, 569, 568, 559), (569, 578, 577, 568), (578, 587, 586, 577), (587, 596, 595, 586), (596, 605, 604, 595), (605, 614, 613, 604), (614, 623, 622, 613), (623, 632, 631, 622), (632, 641, 640, 631), (641, 650, 649, 640), (363, 372, 371, 362), (372, 381, 380, 371), (381, 390, 389, 380), (390, 399, 398, 389), (399, 408, 407, 398), (408, 417, 416, 407), (417, 426, 425, 416), (426, 435, 434, 425), (435, 444, 443, 434), (444, 453, 452, 443), (453, 462, 461, 452), (462, 471, 470, 461), (471, 480, 479, 470), (480, 489, 488, 479), (489, 498, 497, 488), (498, 507, 506, 497), (507, 516, 515, 506), (516, 525, 524, 515), (525, 534, 533, 524), (534, 543, 542, 533), (543, 552, 551, 542), (552, 561, 560, 551), (561, 570, 569, 560), (570, 579, 578, 569), (579, 588, 587, 578), (588, 597, 596, 587), (597, 606, 605, 596), (606, 615, 614, 605), (615, 624, 623, 614), (624, 633, 632, 623), (633, 642, 641, 632), (642, 651, 650, 641), (364, 373, 372, 363), (373, 382, 381, 372), (382, 391, 390, 381), (391, 400, 399, 390), (400, 409, 408, 399), (409, 418, 417, 408), (418, 427, 426, 417), (427, 436, 435, 426), (436, 445, 444, 435), (445, 454, 453, 444), (454, 463, 462, 453), (463, 472, 471, 462), (472, 481, 480, 471), (481, 490, 489, 480), (490, 499, 498, 489), (499, 508, 507, 498), (508, 517, 516, 507), (517, 526, 525, 516), (526, 535, 534, 525), (535, 544, 543, 534), (544, 553, 552, 543), (553, 562, 561, 552), (562, 571, 570, 561), (571, 580, 579, 570), (580, 589, 588, 579), (589, 598, 597, 588), (598, 607, 606, 597), (607, 616, 615, 606), (616, 625, 624, 615), (625, 634, 633, 624), (634, 643, 642, 633), (643, 652, 651, 642), (365, 374, 373, 364), (374, 383, 382, 373), (383, 392, 391, 382), (392, 401, 400, 391), (401, 410, 409, 400), (410, 419, 418, 409), (419, 428, 427, 418), (428, 437, 436, 427), (437, 446, 445, 436), (446, 455, 454, 445), (455, 464, 463, 454), (464, 473, 472, 463), (473, 482, 481, 472), (482, 491, 490, 481), (491, 500, 499, 490), (500, 509, 508, 499), (509, 518, 517, 508), (518, 527, 526, 517), (527, 536, 535, 526), (536, 545, 544, 535), (545, 554, 553, 544), (554, 563, 562, 553), (563, 572, 571, 562), (572, 581, 580, 571), (581, 590, 589, 580), (590, 599, 598, 589), (599, 608, 607, 598), (608, 617, 616, 607), (617, 626, 625, 616), (626, 635, 634, 625), (635, 644, 643, 634), (644, 653, 652, 643), (366, 375, 374, 365), (375, 384, 383, 374), (384, 393, 392, 383), (393, 402, 401, 392), (402, 411, 410, 401), (411, 420, 419, 410), (420, 429, 428, 419), (429, 438, 437, 428), (438, 447, 446, 437), (447, 456, 455, 446), (456, 465, 464, 455), (465, 474, 473, 464), (474, 483, 482, 473), (483, 492, 491, 482), (492, 501, 500, 491), (501, 510, 509, 500), (510, 519, 518, 509), (519, 528, 527, 518), (528, 537, 536, 527), (537, 546, 545, 536), (546, 555, 554, 545), (555, 564, 563, 554), (564, 573, 572, 563), (573, 582, 581, 572), (582, 591, 590, 581), (591, 600, 599, 590), (600, 609, 608, 599), (609, 618, 617, 608), (618, 627, 626, 617), (627, 636, 635, 626), (636, 645, 644, 635), (645, 654, 653, 644), (367, 376, 375, 366), (376, 385, 384, 375), (385, 394, 393, 384), (394, 403, 402, 393), (403, 412, 411, 402), (412, 421, 420, 411), (421, 430, 429, 420), (430, 439, 438, 429), (439, 448, 447, 438), (448, 457, 456, 447), (457, 466, 465, 456), (466, 475, 474, 465), (475, 484, 483, 474), (484, 493, 492, 483), (493, 502, 501, 492), (502, 511, 510, 501), (511, 520, 519, 510), (520, 529, 528, 519), (529, 538, 537, 528), (538, 547, 546, 537), (547, 556, 555, 546), (556, 565, 564, 555), (565, 574, 573, 564), (574, 583, 582, 573), (583, 592, 591, 582), (592, 601, 600, 591), (601, 610, 609, 600), (610, 619, 618, 609), (619, 628, 627, 618), (628, 637, 636, 627), (637, 646, 645, 636), (646, 655, 654, 645), (368, 377, 376, 367), (377, 386, 385, 376), (386, 395, 394, 385), (395, 404, 403, 394), (404, 413, 412, 403), (413, 422, 421, 412), (422, 431, 430, 421), (431, 440, 439, 430), (440, 449, 448, 439), (449, 458, 457, 448), (458, 467, 466, 457), (467, 476, 475, 466), (476, 485, 484, 475), (485, 494, 493, 484), (494, 503, 502, 493), (503, 512, 511, 502), (512, 521, 520, 511), (521, 530, 529, 520), (530, 539, 538, 529), (539, 548, 547, 538), (548, 557, 556, 547), (557, 566, 565, 556), (566, 575, 574, 565), (575, 584, 583, 574), (584, 593, 592, 583), (593, 602, 601, 592), (602, 611, 610, 601), (611, 620, 619, 610), (620, 629, 628, 619), (629, 638, 637, 628), (638, 647, 646, 637), (647, 656, 655, 646), (656, 665, 664, 655), (653, 662, 661, 652), (650, 659, 658, 649), (654, 663, 662, 653), (651, 660, 659, 650), (655, 664, 663, 654), (652, 661, 660, 651), (649, 658, 657, 648), (665, 674, 673, 664), (658, 667, 666, 657), (659, 668, 667, 658), (660, 669, 668, 659), (661, 670, 669, 660), (662, 671, 670, 661), (663, 672, 671, 662), (664, 673, 672, 663), (671, 680, 679, 670), (672, 681, 680, 671), (673, 682, 681, 672), (674, 683, 682, 673), (667, 676, 675, 666), (668, 677, 676, 667), (669, 678, 677, 668), (670, 679, 678, 669), (368, 367, 692, 688), (361, 360, 686, 689), (362, 361, 689, 684), (363, 362, 684, 691), (364, 363, 691, 687), (365, 364, 687, 690), (366, 365, 690, 685), (367, 366, 685, 692), (703, 695, 698, 702), (705, 699, 694, 704), (706, 696, 699, 705), (708, 700, 696, 706), (709, 693, 700, 708), (710, 701, 697, 707), (704, 694, 701, 710), (702, 698, 693, 709), (718, 702, 709, 716), (719, 704, 710, 717), (716, 709, 708, 715), (715, 708, 706, 713), (713, 706, 705, 712), (712, 705, 704, 719), (686, 711, 718, 689), (690, 712, 719, 685), (687, 713, 712, 690), (691, 715, 713, 687), (684, 716, 715, 691), (692, 717, 714, 688), (685, 719, 717, 692), (689, 718, 716, 684), (698, 695, 697, 701, 694, 699, 696, 700, 693), (9, 0, 360, 369), (8, 17, 377, 368), (18, 9, 369, 378), (17, 26, 386, 377), (27, 18, 378, 387), (26, 35, 395, 386), (36, 27, 387, 396), (35, 44, 404, 395), (45, 36, 396, 405), (44, 53, 413, 404), (54, 45, 405, 414), (53, 62, 422, 413), (63, 54, 414, 423), (62, 71, 431, 422), (72, 63, 423, 432), (71, 80, 440, 431), (81, 72, 432, 441), (80, 89, 449, 440), (90, 81, 441, 450), (89, 98, 458, 449), (99, 90, 450, 459), (98, 107, 467, 458), (108, 99, 459, 468), (107, 116, 476, 467), (117, 108, 468, 477), (116, 125, 485, 476), (126, 117, 477, 486), (125, 134, 494, 485), (135, 126, 486, 495), (134, 143, 503, 494), (144, 135, 495, 504), (143, 152, 512, 503), (153, 144, 504, 513), (152, 161, 521, 512), (162, 153, 513, 522), (161, 170, 530, 521), (171, 162, 522, 531), (170, 179, 539, 530), (180, 171, 531, 540), (179, 188, 548, 539), (189, 180, 540, 549), (188, 197, 557, 548), (198, 189, 549, 558), (197, 206, 566, 557), (207, 198, 558, 567), (206, 215, 575, 566), (216, 207, 567, 576), (215, 224, 584, 575), (225, 216, 576, 585), (224, 233, 593, 584), (234, 225, 585, 594), (233, 242, 602, 593), (243, 234, 594, 603), (242, 251, 611, 602), (252, 243, 603, 612), (251, 260, 620, 611), (261, 252, 612, 621), (260, 269, 629, 620), (270, 261, 621, 630), (269, 278, 638, 629), (279, 270, 630, 639), (278, 287, 647, 638), (288, 279, 639, 648), (287, 296, 656, 647), (296, 305, 665, 656), (297, 288, 648, 657), (306, 297, 657, 666), (305, 314, 674, 665), (316, 315, 675, 676), (317, 316, 676, 677), (318, 317, 677, 678), (319, 318, 678, 679), (320, 319, 679, 680), (321, 320, 680, 681), (322, 321, 681, 682), (323, 322, 682, 683), (315, 306, 666, 675), (314, 323, 683, 674), (328, 8, 368, 688), (0, 326, 686, 360), (326, 351, 711, 686), (354, 328, 688, 714), (358, 342, 702, 718), (343, 335, 695, 703), (337, 347, 707, 697), (347, 350, 710, 707), (342, 343, 703, 702), (350, 357, 717, 710), (351, 358, 718, 711), (357, 354, 714, 717), (335, 337, 697, 695)])
me_circle_005.use_remesh_preserve_volume = False
me_circle_005.use_remesh_preserve_attributes = False
me_circle_005.use_mirror_vertex_groups = False
me_circle_005.update()
me_circle_001 = bpy.data.meshes.new('Circle.001')
me_circle_001.from_pydata([(1.858, -4.371e-08, 0.0), (1.934, -0.3827, 0.0), (2.151, -0.7071, 0.0), (2.476, -0.9239, 0.0), (2.858, -1.0, 0.0), (3.241, -0.9239, 0.0), (3.565, -0.7071, 0.0), (3.782, -0.3827, 0.0), (3.858, 1.192e-08, 0.0), (1.715, 0.2656, -0.7146), (1.786, -0.1171, -0.7438), (1.986, -0.4415, -0.8272), (2.285, -0.6583, -0.9519), (2.638, -0.7344, -1.099), (2.992, -0.6583, -1.246), (3.291, -0.4415, -1.371), (3.491, -0.1171, -1.454), (3.562, 0.2656, -1.484), (1.309, 0.5312, -1.319), (1.362, 0.1486, -1.373), (1.515, -0.1759, -1.527), (1.743, -0.3926, -1.757), (2.013, -0.4688, -2.029), (2.282, -0.3926, -2.301), (2.511, -0.1759, -2.531), (2.664, 0.1486, -2.685), (2.717, 0.5312, -2.739), (0.7007, 0.7969, -1.721), (0.7294, 0.4142, -1.792), (0.8111, 0.08977, -1.992), (0.9335, -0.127, -2.293), (1.078, -0.2031, -2.647), (1.222, -0.127, -3.002), (1.344, 0.08977, -3.302), (1.426, 0.4142, -3.503), (1.455, 0.7969, -3.573), (-0.015, 1.062, -1.858), (-0.01561, 0.6798, -1.934), (-0.01736, 0.3554, -2.151), (-0.01998, 0.1386, -2.475), (-0.02307, 0.0625, -2.858), (-0.02616, 0.1386, -3.241), (-0.02878, 0.3554, -3.565), (-0.03053, 0.6798, -3.782), (-0.03114, 1.062, -3.858), (-0.7284, 1.328, -1.709), (-0.7582, 0.9454, -1.78), (-0.8432, 0.621, -1.979), (-0.9704, 0.4042, -2.277), (-1.12, 0.3281, -2.629), (-1.27, 0.4042, -2.982), (-1.398, 0.621, -3.28), (-1.483, 0.9454, -3.479), (-1.512, 1.328, -3.549), (-1.33, 1.594, -1.298), (-1.384, 1.211, -1.351), (-1.539, 0.8866, -1.503), (-1.772, 0.6699, -1.729), (-2.045, 0.5938, -1.996), (-2.319, 0.6699, -2.264), (-2.551, 0.8866, -2.49), (-2.707, 1.211, -2.642), (-2.761, 1.594, -2.695), (-1.727, 1.859, -0.6868), (-1.797, 1.477, -0.7149), (-1.999, 1.152, -0.795), (-2.3, 0.9355, -0.9149), (-2.656, 0.8594, -1.056), (-3.011, 0.9355, -1.198), (-3.313, 1.152, -1.318), (-3.514, 1.477, -1.398), (-3.585, 1.859, -1.426), (-1.858, 2.125, 0.03), (-1.934, 1.742, 0.03123), (-2.151, 1.418, 0.03473), (-2.475, 1.201, 0.03996), (-2.858, 1.125, 0.04614), (-3.24, 1.201, 0.05232), (-3.565, 1.418, 0.05756), (-3.782, 1.742, 0.06106), (-3.858, 2.125, 0.06228), (-1.704, 2.391, 0.7422), (-1.773, 2.008, 0.7726), (-1.972, 1.684, 0.8591), (-2.269, 1.467, 0.9887), (-2.62, 1.391, 1.142), (-2.971, 1.467, 1.294), (-3.269, 1.684, 1.424), (-3.467, 2.008, 1.511), (-3.537, 2.391, 1.541), (-1.287, 2.656, 1.34), (-1.34, 2.274, 1.395), (-1.49, 1.949, 1.551), (-1.715, 1.732, 1.785), (-1.98, 1.656, 2.061), (-2.245, 1.732, 2.337), (-2.47, 1.949, 2.571), (-2.62, 2.274, 2.728), (-2.673, 2.656, 2.783), (-0.6728, 2.922, 1.732), (-0.7004, 2.539, 1.803), (-0.7789, 2.215, 2.005), (-0.8963, 1.998, 2.308), (-1.035, 1.922, 2.664), (-1.173, 1.998, 3.021), (-1.291, 2.215, 3.323), (-1.369, 2.539, 3.525), (-1.397, 2.922, 3.596), (0.04499, 3.188, 1.858), (0.04684, 2.805, 1.934), (0.05209, 2.48, 2.15), (0.05994, 2.264, 2.475), (0.06921, 2.188, 2.857), (0.07847, 2.264, 3.24), (0.08633, 2.48, 3.564), (0.09158, 2.805, 3.781), (0.09342, 3.188, 3.857), (0.7559, 3.453, 1.697), (0.7869, 3.07, 1.767), (0.875, 2.746, 1.965), (1.007, 2.529, 2.261), (1.163, 2.453, 2.611), (1.318, 2.529, 2.961), (1.45, 2.746, 3.257), (1.538, 3.07, 3.455), (1.569, 3.453, 3.525), (1.351, 3.719, 1.276), (1.406, 3.336, 1.329), (1.563, 3.012, 1.477), (1.799, 2.795, 1.7), (2.077, 2.719, 1.963), (2.355, 2.795, 2.226), (2.591, 3.012, 2.449), (2.749, 3.336, 2.598), (2.804, 3.719, 2.65), (1.737, 3.984, 0.6588), (1.809, 3.602, 0.6858), (2.011, 3.277, 0.7627), (2.315, 3.06, 0.8777), (2.673, 2.984, 1.013), (3.03, 3.06, 1.149), (3.334, 3.277, 1.264), (3.536, 3.602, 1.341), (3.608, 3.984, 1.368), (1.857, 4.25, -0.05999), (1.933, 3.867, -0.06244), (2.15, 3.543, -0.06944), (2.474, 3.326, -0.07992), (2.857, 3.25, -0.09227), (3.239, 3.326, -0.1046), (3.563, 3.543, -0.1151), (3.78, 3.867, -0.1221), (3.856, 4.25, -0.1246), (1.691, 4.516, -0.7696), (1.761, 4.133, -0.8011), (1.958, 3.809, -0.8909), (2.253, 3.592, -1.025), (2.602, 3.516, -1.184), (2.95, 3.592, -1.342), (3.245, 3.809, -1.477), (3.442, 4.133, -1.566), (3.512, 4.516, -1.598), (1.265, 4.781, -1.361), (1.317, 4.399, -1.417), (1.465, 4.074, -1.575), (1.686, 3.857, -1.813), (1.946, 3.781, -2.093), (2.207, 3.857, -2.373), (2.428, 4.074, -2.611), (2.575, 4.399, -2.77), (2.627, 4.781, -2.825), (0.6448, 5.047, -1.743), (0.6712, 4.664, -1.814), (0.7464, 4.34, -2.017), (0.859, 4.123, -2.322), (0.9918, 4.047, -2.681), (1.125, 4.123, -3.04), (1.237, 4.34, -3.344), (1.312, 4.664, -3.547), (1.339, 5.047, -3.618), (-0.07498, 5.312, -1.857), (-0.07805, 4.93, -1.933), (-0.08679, 4.605, -2.149), (-0.09989, 4.389, -2.473), (-0.1153, 4.312, -2.856), (-0.1308, 4.389, -3.238), (-0.1439, 4.605, -3.562), (-0.1526, 4.93, -3.779), (-0.1557, 5.312, -3.855), (-0.7832, 5.578, -1.685), (-0.8153, 5.195, -1.754), (-0.9066, 4.871, -1.951), (-1.043, 4.654, -2.245), (-1.205, 4.578, -2.592), (-1.366, 4.654, -2.939), (-1.503, 4.871, -3.233), (-1.594, 5.195, -3.43), (-1.626, 5.578, -3.499), (-1.371, 5.844, -1.254), (-1.427, 5.461, -1.306), (-1.587, 5.137, -1.452), (-1.826, 4.92, -1.671), (-2.109, 4.844, -1.929), (-2.391, 4.92, -2.188), (-2.63, 5.137, -2.407), (-2.79, 5.461, -2.553), (-2.847, 5.844, -2.604), (-1.748, 6.109, -0.6307), (-1.819, 5.727, -0.6565), (-2.023, 5.402, -0.7301), (-2.329, 5.185, -0.8402), (-2.689, 5.109, -0.9701), (-3.048, 5.185, -1.1), (-3.354, 5.402, -1.21), (-3.558, 5.727, -1.284), (-3.629, 6.109, -1.309), (-1.856, 6.375, 0.08996), (-1.932, 5.992, 0.09365), (-2.149, 5.668, 0.1041), (-2.473, 5.451, 0.1198), (-2.855, 5.375, 0.1384), (-3.237, 5.451, 0.1569), (-3.561, 5.668, 0.1726), (-3.778, 5.992, 0.1831), (-3.854, 6.375, 0.1868), (-1.679, 6.641, 0.7968), (-1.747, 6.258, 0.8294), (-1.943, 5.934, 0.9224), (-2.236, 5.717, 1.061), (-2.582, 5.641, 1.226), (-2.928, 5.717, 1.39), (-3.221, 5.934, 1.529), (-3.417, 6.258, 1.622), (-3.486, 6.641, 1.654), (-1.243, 6.906, 1.381), (-1.294, 6.524, 1.438), (-1.439, 6.199, 1.599), (-1.656, 5.982, 1.84), (-1.912, 5.906, 2.124), (-2.168, 5.982, 2.409), (-2.385, 6.199, 2.65), (-2.53, 6.524, 2.811), (-2.581, 6.906, 2.867), (-0.6165, 7.172, 1.753), (-0.6418, 6.789, 1.825), (-0.7137, 6.465, 2.029), (-0.8214, 6.248, 2.335), (-0.9484, 6.172, 2.696), (-1.075, 6.248, 3.057), (-1.183, 6.465, 3.363), (-1.255, 6.789, 3.568), (-1.28, 7.172, 3.64), (0.1049, 7.438, 1.855), (0.1092, 7.055, 1.931), (0.1215, 6.73, 2.148), (0.1398, 6.514, 2.472), (0.1614, 6.438, 2.854), (0.183, 6.514, 3.236), (0.2013, 6.73, 3.56), (0.2136, 7.055, 3.776), (0.2179, 7.438, 3.852), (0.8103, 7.703, 1.672), (0.8435, 7.32, 1.741), (0.938, 6.996, 1.936), (1.079, 6.779, 2.228), (1.246, 6.703, 2.572), (1.413, 6.779, 2.917), (1.555, 6.996, 3.208), (1.649, 7.32, 3.404), (1.682, 7.703, 3.472), (1.391, 7.969, 1.232), (1.448, 7.586, 1.283), (1.61, 7.262, 1.426), (1.853, 7.045, 1.641), (2.14, 6.969, 1.895), (2.426, 7.045, 2.149), (2.669, 7.262, 2.364), (2.831, 7.586, 2.508), (2.888, 7.969, 2.558), (1.758, 8.234, 0.6024), (1.83, 7.852, 0.6271), (2.035, 7.527, 0.6973), (2.342, 7.31, 0.8025), (2.704, 7.234, 0.9266), (3.066, 7.31, 1.051), (3.373, 7.527, 1.156), (3.578, 7.852, 1.226), (3.65, 8.234, 1.251), (1.854, 8.5, -0.1199), (1.93, 8.117, -0.1248), (2.147, 7.793, -0.1388), (2.47, 7.576, -0.1597), (2.852, 7.5, -0.1844), (3.234, 7.576, -0.2091), (3.558, 7.793, -0.2301), (3.774, 8.117, -0.2441), (3.85, 8.5, -0.249), (1.854, 8.754, -0.9543), (1.93, 8.415, -1.134), (2.147, 8.133, -1.294), (2.47, 7.95, -1.412), (2.852, 7.894, -1.469), (3.234, 7.973, -1.456), (3.558, 8.175, -1.376), (3.774, 8.47, -1.24), (3.85, 8.813, -1.069), (1.854, 9.162, -1.626), (1.93, 8.959, -1.951), (2.147, 8.794, -2.231), (2.47, 8.694, -2.424), (2.852, 8.674, -2.501), (3.234, 8.736, -2.451), (3.558, 8.871, -2.28), (3.774, 9.059, -2.015), (3.85, 9.27, -1.696), (1.854, 10.18, -1.914), (1.93, 10.18, -2.296), (2.147, 10.18, -2.621), (2.47, 10.18, -2.839), (2.852, 10.18, -2.916), (3.234, 10.18, -2.841), (3.558, 10.18, -2.626), (3.774, 10.18, -2.303), (3.85, 10.18, -1.921), (1.349, -1.237, 0.9006), (4.461, -1.237, 0.9006), (1.349, 0.3182, 0.9006), (2.905, -1.237, 0.9006), (4.461, 0.3182, 0.9006), (1.349, -0.4596, 0.9006), (3.683, -1.237, 0.9006), (2.127, -1.237, 0.9006), (4.461, -0.4596, 0.9006), (1.349, -1.237, 4.19), (4.461, -1.237, 4.19), (1.349, 0.3182, 4.19), (2.905, -1.237, 4.19), (4.461, 0.3182, 4.19), (1.349, -0.4596, 4.19), (3.683, -1.237, 4.19), (2.127, -1.237, 4.19), (4.461, -0.4596, 4.19), (1.349, -0.4596, 3.323), (1.349, 0.3182, 3.323), (4.461, -1.237, 3.323), (3.683, -1.237, 3.323), (2.905, -1.237, 3.323), (4.461, 0.3182, 3.323), (2.127, -1.237, 3.323), (1.349, -1.237, 3.323), (4.461, -0.4596, 3.323), (1.349, 0.3182, 1.527), (3.683, -1.237, 1.527), (2.905, -1.237, 1.527), (4.461, 0.3182, 1.527), (2.127, -1.237, 1.527), (1.349, -1.237, 1.527), (4.461, -0.4596, 1.527), (1.349, -0.4596, 1.527), (4.461, -1.237, 1.527), (2.057, 0.02681, 0.04228), (2.122, -0.3269, 0.06172), (2.279, -0.5665, 0.07693), (2.526, -0.7344, 0.05977), (2.86, -0.8026, 0.05518), (3.195, -0.7364, 0.06911), (3.447, -0.5719, 0.09836), (3.608, -0.3328, 0.09572), (3.674, 0.0246, 0.08619), (1.903, 0.3055, -0.7868), (1.969, -0.03792, -0.7905), (2.131, -0.2977, -0.8394), (2.371, -0.4728, -0.9334), (2.651, -0.5347, -1.054), (2.931, -0.4739, -1.181), (3.166, -0.3002, -1.291), (3.321, -0.04051, -1.369), (3.381, 0.3056, -1.396), (1.454, 0.5711, -1.458), (1.513, 0.2277, -1.487), (1.645, -0.03211, -1.594), (1.829, -0.2072, -1.773), (2.042, -0.2691, -1.993), (2.251, -0.2083, -2.217), (2.426, -0.03458, -2.409), (2.539, 0.2251, -2.541), (2.584, 0.5712, -2.589), (0.7815, 0.8367, -1.905), (0.8253, 0.4933, -1.954), (0.9051, 0.2335, -2.104), (1.007, 0.05841, -2.34), (1.119, -0.003474, -2.625), (1.226, 0.05737, -2.912), (1.313, 0.231, -3.157), (1.367, 0.4907, -3.322), (1.39, 0.8368, -3.383), (-0.0112, 1.102, -2.059), (0.0103, 0.759, -2.122), (0.02627, 0.4991, -2.29), (0.02939, 0.324, -2.548), (0.02319, 0.2622, -2.853), (0.01175, 0.323, -3.16), (-0.001896, 0.4967, -3.419), (-0.01595, 0.7564, -3.592), (-0.01811, 1.102, -3.657), (-0.8022, 1.368, -1.897), (-0.8063, 1.025, -1.962), (-0.8566, 0.7648, -2.124), (-0.9525, 0.5897, -2.363), (-1.076, 0.5278, -2.643), (-1.204, 0.5886, -2.921), (-1.317, 0.7623, -3.155), (-1.396, 1.022, -3.31), (-1.423, 1.368, -3.369), (-1.47, 1.634, -1.442), (-1.499, 1.29, -1.501), (-1.608, 1.03, -1.632), (-1.788, 0.8553, -1.815), (-2.009, 0.7934, -2.026), (-2.235, 0.8542, -2.233), (-2.429, 1.028, -2.407), (-2.562, 1.288, -2.519), (-2.609, 1.634, -2.563), (-1.911, 1.899, -0.7661), (-1.961, 1.556, -0.8095), (-2.112, 1.296, -0.888), (-2.348, 1.121, -0.9879), (-2.634, 1.059, -1.097), (-2.922, 1.12, -1.202), (-3.167, 1.294, -1.288), (-3.333, 1.553, -1.34), (-3.394, 1.899, -1.362), (-2.059, 2.165, 0.02782), (-2.122, 1.821, 0.006827), (-2.291, 1.562, -0.007779), (-2.548, 1.387, -0.00883), (-2.853, 1.325, -0.0001556), (-3.16, 1.385, 0.01375), (-3.419, 1.559, 0.02949), (-3.592, 1.819, 0.04495), (-3.657, 2.165, 0.04763), (-1.89, 2.43, 0.8175), (-1.956, 2.087, 0.8221), (-2.117, 1.827, 0.8737), (-2.355, 1.652, 0.9716), (-2.634, 1.59, 1.097), (-2.911, 1.651, 1.228), (-3.145, 1.825, 1.342), (-3.299, 2.084, 1.423), (-3.358, 2.431, 1.45), (-1.43, 2.696, 1.481), (-1.489, 2.353, 1.511), (-1.619, 2.093, 1.621), (-1.8, 1.918, 1.803), (-2.01, 1.856, 2.026), (-2.215, 1.917, 2.253), (-2.387, 2.09, 2.448), (-2.498, 2.35, 2.582), (-2.542, 2.696, 2.63), (-0.7507, 2.962, 1.918), (-0.7937, 2.618, 1.968), (-0.871, 2.359, 2.119), (-0.9689, 2.183, 2.356), (-1.076, 2.122, 2.643), (-1.179, 2.182, 2.932), (-1.262, 2.356, 3.178), (-1.313, 2.616, 3.344), (-1.335, 2.962, 3.405), (0.04444, 3.227, 2.059), (0.02395, 2.884, 2.121), (0.01071, 2.624, 2.291), (0.01174, 2.449, 2.548), (0.02288, 2.387, 2.853), (0.03925, 2.448, 3.159), (0.05709, 2.622, 3.419), (0.07394, 2.881, 3.592), (0.07715, 3.227, 3.657), (0.8327, 3.493, 1.883), (0.8379, 3.15, 1.949), (0.8907, 2.89, 2.11), (0.9906, 2.715, 2.347), (1.118, 2.653, 2.625), (1.251, 2.714, 2.901), (1.367, 2.887, 3.134), (1.449, 3.147, 3.287), (1.477, 3.493, 3.346), (1.493, 3.759, 1.418), (1.523, 3.415, 1.477), (1.634, 3.155, 1.606), (1.817, 2.98, 1.786), (2.042, 2.918, 1.993), (2.271, 2.979, 2.197), (2.467, 3.153, 2.367), (2.602, 3.413, 2.477), (2.65, 3.759, 2.52), (1.924, 4.024, 0.7352), (1.974, 3.681, 0.7778), (2.126, 3.421, 0.8538), (2.364, 3.246, 0.9498), (2.651, 3.184, 1.055), (2.941, 3.245, 1.155), (3.188, 3.419, 1.236), (3.354, 3.678, 1.286), (3.416, 4.024, 1.307), (2.058, 4.29, -0.06105), (2.121, 3.946, -0.04108), (2.29, 3.687, -0.0292), (2.548, 3.512, -0.03231), (2.853, 3.45, -0.04591), (3.159, 3.51, -0.06475), (3.418, 3.684, -0.08469), (3.591, 3.944, -0.1029), (3.656, 4.29, -0.1067), (1.877, 4.555, -0.8479), (1.942, 4.212, -0.8536), (2.103, 3.952, -0.9077), (2.339, 3.777, -1.009), (2.616, 3.715, -1.14), (2.891, 3.776, -1.275), (3.123, 3.95, -1.393), (3.275, 4.209, -1.476), (3.334, 4.556, -1.504), (1.406, 4.821, -1.504), (1.465, 4.478, -1.535), (1.592, 4.218, -1.647), (1.771, 4.043, -1.831), (1.977, 3.981, -2.058), (2.179, 4.042, -2.288), (2.347, 4.215, -2.486), (2.456, 4.475, -2.622), (2.499, 4.821, -2.671), (0.7196, 5.087, -1.929), (0.7618, 4.743, -1.98), (0.8366, 4.484, -2.132), (0.9307, 4.308, -2.372), (1.033, 4.247, -2.66), (1.131, 4.307, -2.95), (1.21, 4.481, -3.198), (1.259, 4.741, -3.365), (1.28, 5.087, -3.426), (-0.07767, 5.352, -2.058), (-0.0582, 5.009, -2.121), (-0.04769, 4.749, -2.29), (-0.05286, 4.574, -2.547), (-0.06894, 4.512, -2.853), (-0.09025, 4.573, -3.158), (-0.1123, 4.747, -3.417), (-0.1319, 5.006, -3.59), (-0.1362, 5.352, -3.655), (-0.863, 5.618, -1.87), (-0.8693, 5.275, -1.935), (-0.9247, 5.015, -2.096), (-1.028, 4.84, -2.331), (-1.161, 4.778, -2.607), (-1.298, 4.839, -2.881), (-1.418, 5.012, -3.111), (-1.502, 5.272, -3.263), (-1.531, 5.618, -3.322), (-1.516, 5.884, -1.394), (-1.547, 5.54, -1.452), (-1.659, 5.28, -1.579), (-1.846, 5.105, -1.756), (-2.074, 5.043, -1.96), (-2.306, 5.104, -2.16), (-2.505, 5.278, -2.327), (-2.642, 5.538, -2.435), (-2.691, 5.884, -2.477), (-1.935, 6.149, -0.704), (-1.986, 5.806, -0.7458), (-2.139, 5.546, -0.8194), (-2.379, 5.371, -0.9115), (-2.668, 5.309, -1.012), (-2.959, 5.37, -1.107), (-3.207, 5.544, -1.185), (-3.375, 5.803, -1.232), (-3.436, 6.149, -1.252), (-2.057, 6.415, 0.09427), (-2.12, 6.071, 0.07532), (-2.29, 5.812, 0.06618), (-2.547, 5.637, 0.07343), (-2.852, 5.575, 0.09197), (-3.157, 5.635, 0.1157), (-3.416, 5.809, 0.1399), (-3.589, 6.069, 0.1609), (-3.654, 6.415, 0.1657), (-1.863, 6.68, 0.8781), (-1.928, 6.337, 0.8849), (-2.088, 6.077, 0.9416), (-2.323, 5.902, 1.047), (-2.597, 5.84, 1.182), (-2.87, 5.901, 1.321), (-3.1, 6.075, 1.443), (-3.251, 6.334, 1.529), (-3.309, 6.681, 1.558), (-1.382, 6.946, 1.527), (-1.44, 6.603, 1.558), (-1.566, 6.343, 1.672), (-1.741, 6.168, 1.86), (-1.943, 6.106, 2.089), (-2.141, 6.167, 2.323), (-2.307, 6.34, 2.524), (-2.413, 6.6, 2.661), (-2.456, 6.946, 2.711), (-0.6884, 7.212, 1.941), (-0.7298, 6.868, 1.992), (-0.8021, 6.609, 2.146), (-0.8923, 6.433, 2.386), (-0.9902, 6.372, 2.676), (-1.083, 6.432, 2.968), (-1.159, 6.606, 3.217), (-1.204, 6.866, 3.385), (-1.224, 7.212, 3.446), (0.1109, 7.477, 2.056), (0.09243, 7.134, 2.12), (0.08466, 6.874, 2.289), (0.09398, 6.699, 2.546), (0.115, 6.637, 2.851), (0.1412, 6.698, 3.156), (0.1674, 6.872, 3.415), (0.1899, 7.131, 3.587), (0.1952, 7.477, 3.652), (0.8931, 7.743, 1.855), (0.9004, 7.4, 1.921), (0.9584, 7.14, 2.081), (1.066, 6.965, 2.314), (1.203, 6.903, 2.588), (1.344, 6.964, 2.859), (1.468, 7.137, 3.088), (1.555, 7.397, 3.239), (1.585, 7.743, 3.296), (1.538, 8.009, 1.369), (1.57, 7.665, 1.427), (1.685, 7.405, 1.552), (1.874, 7.23, 1.726), (2.105, 7.168, 1.926), (2.34, 7.229, 2.123), (2.542, 7.403, 2.286), (2.681, 7.663, 2.392), (2.73, 8.009, 2.434), (1.946, 8.274, 0.6727), (1.998, 7.931, 0.7137), (2.152, 7.671, 0.7848), (2.393, 7.496, 0.873), (2.684, 7.434, 0.9686), (2.977, 7.495, 1.059), (3.226, 7.669, 1.133), (3.394, 7.928, 1.177), (3.456, 8.274, 1.196), (2.054, 8.539, -0.09643), (2.117, 8.194, -0.08759), (2.286, 7.934, -0.08633), (2.542, 7.759, -0.1026), (2.848, 7.698, -0.1315), (3.153, 7.76, -0.1669), (3.412, 7.935, -0.2031), (3.585, 8.195, -0.2357), (3.649, 8.539, -0.2488), (2.055, 8.791, -0.9373), (2.118, 8.491, -1.098), (2.288, 8.267, -1.23), (2.546, 8.121, -1.327), (2.852, 8.076, -1.376), (3.158, 8.142, -1.368), (3.416, 8.306, -1.306), (3.587, 8.543, -1.2), (3.649, 8.849, -1.049), (2.056, 9.186, -1.596), (2.117, 9.009, -1.883), (2.289, 8.88, -2.11), (2.547, 8.802, -2.268), (2.853, 8.789, -2.332), (3.158, 8.841, -2.292), (3.416, 8.952, -2.156), (3.587, 9.105, -1.945), (3.649, 9.292, -1.664), (2.055, 10.19, -1.874), (2.116, 10.2, -2.213), (2.286, 10.22, -2.476), (2.546, 10.23, -2.655), (2.854, 10.24, -2.718), (3.162, 10.23, -2.656), (3.42, 10.22, -2.479), (3.589, 10.2, -2.219), (3.649, 10.19, -1.881), (1.489, -1.102, 0.9648), (4.321, -1.103, 0.9682), (1.548, 0.3236, 0.9494), (2.905, -1.035, 0.9322), (4.263, 0.3234, 0.9561), (1.544, -0.4483, 0.9628), (3.669, -1.038, 0.9472), (2.14, -1.038, 0.9455), (4.268, -0.4487, 0.9691), (1.468, -1.119, 4.072), (4.342, -1.119, 4.072), (1.494, 0.3182, 4.045), (2.905, -1.092, 4.045), (4.316, 0.3182, 4.045), (1.494, -0.4596, 4.045), (3.683, -1.092, 4.045), (2.127, -1.092, 4.045), (4.316, -0.4596, 4.045), (1.554, -0.4596, 3.323), (1.554, 0.3182, 3.323), (4.316, -1.092, 3.323), (3.683, -1.032, 3.323), (2.905, -1.032, 3.323), (4.256, 0.3182, 3.323), (2.127, -1.032, 3.323), (1.494, -1.092, 3.323), (4.256, -0.4596, 3.323), (1.554, 0.3182, 1.527), (3.683, -1.032, 1.527), (2.905, -1.032, 1.527), (4.256, 0.3182, 1.527), (2.127, -1.032, 1.527), (1.494, -1.092, 1.527), (4.256, -0.4596, 1.527), (1.554, -0.4596, 1.527), (4.316, -1.092, 1.527)], [], [(1, 0, 9, 10), (10, 9, 18, 19), (19, 18, 27, 28), (28, 27, 36, 37), (37, 36, 45, 46), (46, 45, 54, 55), (55, 54, 63, 64), (64, 63, 72, 73), (73, 72, 81, 82), (82, 81, 90, 91), (91, 90, 99, 100), (100, 99, 108, 109), (109, 108, 117, 118), (118, 117, 126, 127), (127, 126, 135, 136), (136, 135, 144, 145), (145, 144, 153, 154), (154, 153, 162, 163), (163, 162, 171, 172), (172, 171, 180, 181), (181, 180, 189, 190), (190, 189, 198, 199), (199, 198, 207, 208), (208, 207, 216, 217), (217, 216, 225, 226), (226, 225, 234, 235), (235, 234, 243, 244), (244, 243, 252, 253), (253, 252, 261, 262), (262, 261, 270, 271), (271, 270, 279, 280), (280, 279, 288, 289), (2, 1, 10, 11), (11, 10, 19, 20), (20, 19, 28, 29), (29, 28, 37, 38), (38, 37, 46, 47), (47, 46, 55, 56), (56, 55, 64, 65), (65, 64, 73, 74), (74, 73, 82, 83), (83, 82, 91, 92), (92, 91, 100, 101), (101, 100, 109, 110), (110, 109, 118, 119), (119, 118, 127, 128), (128, 127, 136, 137), (137, 136, 145, 146), (146, 145, 154, 155), (155, 154, 163, 164), (164, 163, 172, 173), (173, 172, 181, 182), (182, 181, 190, 191), (191, 190, 199, 200), (200, 199, 208, 209), (209, 208, 217, 218), (218, 217, 226, 227), (227, 226, 235, 236), (236, 235, 244, 245), (245, 244, 253, 254), (254, 253, 262, 263), (263, 262, 271, 272), (272, 271, 280, 281), (281, 280, 289, 290), (3, 2, 11, 12), (12, 11, 20, 21), (21, 20, 29, 30), (30, 29, 38, 39), (39, 38, 47, 48), (48, 47, 56, 57), (57, 56, 65, 66), (66, 65, 74, 75), (75, 74, 83, 84), (84, 83, 92, 93), (93, 92, 101, 102), (102, 101, 110, 111), (111, 110, 119, 120), (120, 119, 128, 129), (129, 128, 137, 138), (138, 137, 146, 147), (147, 146, 155, 156), (156, 155, 164, 165), (165, 164, 173, 174), (174, 173, 182, 183), (183, 182, 191, 192), (192, 191, 200, 201), (201, 200, 209, 210), (210, 209, 218, 219), (219, 218, 227, 228), (228, 227, 236, 237), (237, 236, 245, 246), (246, 245, 254, 255), (255, 254, 263, 264), (264, 263, 272, 273), (273, 272, 281, 282), (282, 281, 290, 291), (4, 3, 12, 13), (13, 12, 21, 22), (22, 21, 30, 31), (31, 30, 39, 40), (40, 39, 48, 49), (49, 48, 57, 58), (58, 57, 66, 67), (67, 66, 75, 76), (76, 75, 84, 85), (85, 84, 93, 94), (94, 93, 102, 103), (103, 102, 111, 112), (112, 111, 120, 121), (121, 120, 129, 130), (130, 129, 138, 139), (139, 138, 147, 148), (148, 147, 156, 157), (157, 156, 165, 166), (166, 165, 174, 175), (175, 174, 183, 184), (184, 183, 192, 193), (193, 192, 201, 202), (202, 201, 210, 211), (211, 210, 219, 220), (220, 219, 228, 229), (229, 228, 237, 238), (238, 237, 246, 247), (247, 246, 255, 256), (256, 255, 264, 265), (265, 264, 273, 274), (274, 273, 282, 283), (283, 282, 291, 292), (5, 4, 13, 14), (14, 13, 22, 23), (23, 22, 31, 32), (32, 31, 40, 41), (41, 40, 49, 50), (50, 49, 58, 59), (59, 58, 67, 68), (68, 67, 76, 77), (77, 76, 85, 86), (86, 85, 94, 95), (95, 94, 103, 104), (104, 103, 112, 113), (113, 112, 121, 122), (122, 121, 130, 131), (131, 130, 139, 140), (140, 139, 148, 149), (149, 148, 157, 158), (158, 157, 166, 167), (167, 166, 175, 176), (176, 175, 184, 185), (185, 184, 193, 194), (194, 193, 202, 203), (203, 202, 211, 212), (212, 211, 220, 221), (221, 220, 229, 230), (230, 229, 238, 239), (239, 238, 247, 248), (248, 247, 256, 257), (257, 256, 265, 266), (266, 265, 274, 275), (275, 274, 283, 284), (284, 283, 292, 293), (6, 5, 14, 15), (15, 14, 23, 24), (24, 23, 32, 33), (33, 32, 41, 42), (42, 41, 50, 51), (51, 50, 59, 60), (60, 59, 68, 69), (69, 68, 77, 78), (78, 77, 86, 87), (87, 86, 95, 96), (96, 95, 104, 105), (105, 104, 113, 114), (114, 113, 122, 123), (123, 122, 131, 132), (132, 131, 140, 141), (141, 140, 149, 150), (150, 149, 158, 159), (159, 158, 167, 168), (168, 167, 176, 177), (177, 176, 185, 186), (186, 185, 194, 195), (195, 194, 203, 204), (204, 203, 212, 213), (213, 212, 221, 222), (222, 221, 230, 231), (231, 230, 239, 240), (240, 239, 248, 249), (249, 248, 257, 258), (258, 257, 266, 267), (267, 266, 275, 276), (276, 275, 284, 285), (285, 284, 293, 294), (7, 6, 15, 16), (16, 15, 24, 25), (25, 24, 33, 34), (34, 33, 42, 43), (43, 42, 51, 52), (52, 51, 60, 61), (61, 60, 69, 70), (70, 69, 78, 79), (79, 78, 87, 88), (88, 87, 96, 97), (97, 96, 105, 106), (106, 105, 114, 115), (115, 114, 123, 124), (124, 123, 132, 133), (133, 132, 141, 142), (142, 141, 150, 151), (151, 150, 159, 160), (160, 159, 168, 169), (169, 168, 177, 178), (178, 177, 186, 187), (187, 186, 195, 196), (196, 195, 204, 205), (205, 204, 213, 214), (214, 213, 222, 223), (223, 222, 231, 232), (232, 231, 240, 241), (241, 240, 249, 250), (250, 249, 258, 259), (259, 258, 267, 268), (268, 267, 276, 277), (277, 276, 285, 286), (286, 285, 294, 295), (8, 7, 16, 17), (17, 16, 25, 26), (26, 25, 34, 35), (35, 34, 43, 44), (44, 43, 52, 53), (53, 52, 61, 62), (62, 61, 70, 71), (71, 70, 79, 80), (80, 79, 88, 89), (89, 88, 97, 98), (98, 97, 106, 107), (107, 106, 115, 116), (116, 115, 124, 125), (125, 124, 133, 134), (134, 133, 142, 143), (143, 142, 151, 152), (152, 151, 160, 161), (161, 160, 169, 170), (170, 169, 178, 179), (179, 178, 187, 188), (188, 187, 196, 197), (197, 196, 205, 206), (206, 205, 214, 215), (215, 214, 223, 224), (224, 223, 232, 233), (233, 232, 241, 242), (242, 241, 250, 251), (251, 250, 259, 260), (260, 259, 268, 269), (269, 268, 277, 278), (278, 277, 286, 287), (287, 286, 295, 296), (296, 295, 304, 305), (293, 292, 301, 302), (290, 289, 298, 299), (294, 293, 302, 303), (291, 290, 299, 300), (295, 294, 303, 304), (292, 291, 300, 301), (289, 288, 297, 298), (305, 304, 313, 314), (298, 297, 306, 307), (299, 298, 307, 308), (300, 299, 308, 309), (301, 300, 309, 310), (302, 301, 310, 311), (303, 302, 311, 312), (304, 303, 312, 313), (311, 310, 319, 320), (312, 311, 320, 321), (313, 312, 321, 322), (314, 313, 322, 323), (307, 306, 315, 316), (308, 307, 316, 317), (309, 308, 317, 318), (310, 309, 318, 319), (8, 328, 332, 7), (1, 329, 326, 0), (2, 324, 329, 1), (3, 331, 324, 2), (4, 327, 331, 3), (5, 330, 327, 4), (6, 325, 330, 5), (7, 332, 325, 6), (343, 342, 338, 335), (345, 344, 334, 339), (346, 345, 339, 336), (348, 346, 336, 340), (349, 348, 340, 333), (350, 347, 337, 341), (344, 350, 341, 334), (342, 349, 333, 338), (358, 356, 349, 342), (359, 357, 350, 344), (356, 355, 348, 349), (355, 353, 346, 348), (353, 352, 345, 346), (352, 359, 344, 345), (326, 329, 358, 351), (330, 325, 359, 352), (327, 330, 352, 353), (331, 327, 353, 355), (324, 331, 355, 356), (332, 328, 354, 357), (325, 332, 357, 359), (329, 324, 356, 358), (338, 333, 340, 336, 339, 334, 341, 337, 335), (361, 370, 369, 360), (370, 379, 378, 369), (379, 388, 387, 378), (388, 397, 396, 387), (397, 406, 405, 396), (406, 415, 414, 405), (415, 424, 423, 414), (424, 433, 432, 423), (433, 442, 441, 432), (442, 451, 450, 441), (451, 460, 459, 450), (460, 469, 468, 459), (469, 478, 477, 468), (478, 487, 486, 477), (487, 496, 495, 486), (496, 505, 504, 495), (505, 514, 513, 504), (514, 523, 522, 513), (523, 532, 531, 522), (532, 541, 540, 531), (541, 550, 549, 540), (550, 559, 558, 549), (559, 568, 567, 558), (568, 577, 576, 567), (577, 586, 585, 576), (586, 595, 594, 585), (595, 604, 603, 594), (604, 613, 612, 603), (613, 622, 621, 612), (622, 631, 630, 621), (631, 640, 639, 630), (640, 649, 648, 639), (362, 371, 370, 361), (371, 380, 379, 370), (380, 389, 388, 379), (389, 398, 397, 388), (398, 407, 406, 397), (407, 416, 415, 406), (416, 425, 424, 415), (425, 434, 433, 424), (434, 443, 442, 433), (443, 452, 451, 442), (452, 461, 460, 451), (461, 470, 469, 460), (470, 479, 478, 469), (479, 488, 487, 478), (488, 497, 496, 487), (497, 506, 505, 496), (506, 515, 514, 505), (515, 524, 523, 514), (524, 533, 532, 523), (533, 542, 541, 532), (542, 551, 550, 541), (551, 560, 559, 550), (560, 569, 568, 559), (569, 578, 577, 568), (578, 587, 586, 577), (587, 596, 595, 586), (596, 605, 604, 595), (605, 614, 613, 604), (614, 623, 622, 613), (623, 632, 631, 622), (632, 641, 640, 631), (641, 650, 649, 640), (363, 372, 371, 362), (372, 381, 380, 371), (381, 390, 389, 380), (390, 399, 398, 389), (399, 408, 407, 398), (408, 417, 416, 407), (417, 426, 425, 416), (426, 435, 434, 425), (435, 444, 443, 434), (444, 453, 452, 443), (453, 462, 461, 452), (462, 471, 470, 461), (471, 480, 479, 470), (480, 489, 488, 479), (489, 498, 497, 488), (498, 507, 506, 497), (507, 516, 515, 506), (516, 525, 524, 515), (525, 534, 533, 524), (534, 543, 542, 533), (543, 552, 551, 542), (552, 561, 560, 551), (561, 570, 569, 560), (570, 579, 578, 569), (579, 588, 587, 578), (588, 597, 596, 587), (597, 606, 605, 596), (606, 615, 614, 605), (615, 624, 623, 614), (624, 633, 632, 623), (633, 642, 641, 632), (642, 651, 650, 641), (364, 373, 372, 363), (373, 382, 381, 372), (382, 391, 390, 381), (391, 400, 399, 390), (400, 409, 408, 399), (409, 418, 417, 408), (418, 427, 426, 417), (427, 436, 435, 426), (436, 445, 444, 435), (445, 454, 453, 444), (454, 463, 462, 453), (463, 472, 471, 462), (472, 481, 480, 471), (481, 490, 489, 480), (490, 499, 498, 489), (499, 508, 507, 498), (508, 517, 516, 507), (517, 526, 525, 516), (526, 535, 534, 525), (535, 544, 543, 534), (544, 553, 552, 543), (553, 562, 561, 552), (562, 571, 570, 561), (571, 580, 579, 570), (580, 589, 588, 579), (589, 598, 597, 588), (598, 607, 606, 597), (607, 616, 615, 606), (616, 625, 624, 615), (625, 634, 633, 624), (634, 643, 642, 633), (643, 652, 651, 642), (365, 374, 373, 364), (374, 383, 382, 373), (383, 392, 391, 382), (392, 401, 400, 391), (401, 410, 409, 400), (410, 419, 418, 409), (419, 428, 427, 418), (428, 437, 436, 427), (437, 446, 445, 436), (446, 455, 454, 445), (455, 464, 463, 454), (464, 473, 472, 463), (473, 482, 481, 472), (482, 491, 490, 481), (491, 500, 499, 490), (500, 509, 508, 499), (509, 518, 517, 508), (518, 527, 526, 517), (527, 536, 535, 526), (536, 545, 544, 535), (545, 554, 553, 544), (554, 563, 562, 553), (563, 572, 571, 562), (572, 581, 580, 571), (581, 590, 589, 580), (590, 599, 598, 589), (599, 608, 607, 598), (608, 617, 616, 607), (617, 626, 625, 616), (626, 635, 634, 625), (635, 644, 643, 634), (644, 653, 652, 643), (366, 375, 374, 365), (375, 384, 383, 374), (384, 393, 392, 383), (393, 402, 401, 392), (402, 411, 410, 401), (411, 420, 419, 410), (420, 429, 428, 419), (429, 438, 437, 428), (438, 447, 446, 437), (447, 456, 455, 446), (456, 465, 464, 455), (465, 474, 473, 464), (474, 483, 482, 473), (483, 492, 491, 482), (492, 501, 500, 491), (501, 510, 509, 500), (510, 519, 518, 509), (519, 528, 527, 518), (528, 537, 536, 527), (537, 546, 545, 536), (546, 555, 554, 545), (555, 564, 563, 554), (564, 573, 572, 563), (573, 582, 581, 572), (582, 591, 590, 581), (591, 600, 599, 590), (600, 609, 608, 599), (609, 618, 617, 608), (618, 627, 626, 617), (627, 636, 635, 626), (636, 645, 644, 635), (645, 654, 653, 644), (367, 376, 375, 366), (376, 385, 384, 375), (385, 394, 393, 384), (394, 403, 402, 393), (403, 412, 411, 402), (412, 421, 420, 411), (421, 430, 429, 420), (430, 439, 438, 429), (439, 448, 447, 438), (448, 457, 456, 447), (457, 466, 465, 456), (466, 475, 474, 465), (475, 484, 483, 474), (484, 493, 492, 483), (493, 502, 501, 492), (502, 511, 510, 501), (511, 520, 519, 510), (520, 529, 528, 519), (529, 538, 537, 528), (538, 547, 546, 537), (547, 556, 555, 546), (556, 565, 564, 555), (565, 574, 573, 564), (574, 583, 582, 573), (583, 592, 591, 582), (592, 601, 600, 591), (601, 610, 609, 600), (610, 619, 618, 609), (619, 628, 627, 618), (628, 637, 636, 627), (637, 646, 645, 636), (646, 655, 654, 645), (368, 377, 376, 367), (377, 386, 385, 376), (386, 395, 394, 385), (395, 404, 403, 394), (404, 413, 412, 403), (413, 422, 421, 412), (422, 431, 430, 421), (431, 440, 439, 430), (440, 449, 448, 439), (449, 458, 457, 448), (458, 467, 466, 457), (467, 476, 475, 466), (476, 485, 484, 475), (485, 494, 493, 484), (494, 503, 502, 493), (503, 512, 511, 502), (512, 521, 520, 511), (521, 530, 529, 520), (530, 539, 538, 529), (539, 548, 547, 538), (548, 557, 556, 547), (557, 566, 565, 556), (566, 575, 574, 565), (575, 584, 583, 574), (584, 593, 592, 583), (593, 602, 601, 592), (602, 611, 610, 601), (611, 620, 619, 610), (620, 629, 628, 619), (629, 638, 637, 628), (638, 647, 646, 637), (647, 656, 655, 646), (656, 665, 664, 655), (653, 662, 661, 652), (650, 659, 658, 649), (654, 663, 662, 653), (651, 660, 659, 650), (655, 664, 663, 654), (652, 661, 660, 651), (649, 658, 657, 648), (665, 674, 673, 664), (658, 667, 666, 657), (659, 668, 667, 658), (660, 669, 668, 659), (661, 670, 669, 660), (662, 671, 670, 661), (663, 672, 671, 662), (664, 673, 672, 663), (671, 680, 679, 670), (672, 681, 680, 671), (673, 682, 681, 672), (674, 683, 682, 673), (667, 676, 675, 666), (668, 677, 676, 667), (669, 678, 677, 668), (670, 679, 678, 669), (368, 367, 692, 688), (361, 360, 686, 689), (362, 361, 689, 684), (363, 362, 684, 691), (364, 363, 691, 687), (365, 364, 687, 690), (366, 365, 690, 685), (367, 366, 685, 692), (703, 695, 698, 702), (705, 699, 694, 704), (706, 696, 699, 705), (708, 700, 696, 706), (709, 693, 700, 708), (710, 701, 697, 707), (704, 694, 701, 710), (702, 698, 693, 709), (718, 702, 709, 716), (719, 704, 710, 717), (716, 709, 708, 715), (715, 708, 706, 713), (713, 706, 705, 712), (712, 705, 704, 719), (686, 711, 718, 689), (690, 712, 719, 685), (687, 713, 712, 690), (691, 715, 713, 687), (684, 716, 715, 691), (692, 717, 714, 688), (685, 719, 717, 692), (689, 718, 716, 684), (698, 695, 697, 701, 694, 699, 696, 700, 693), (9, 0, 360, 369), (8, 17, 377, 368), (18, 9, 369, 378), (17, 26, 386, 377), (27, 18, 378, 387), (26, 35, 395, 386), (36, 27, 387, 396), (35, 44, 404, 395), (45, 36, 396, 405), (44, 53, 413, 404), (54, 45, 405, 414), (53, 62, 422, 413), (63, 54, 414, 423), (62, 71, 431, 422), (72, 63, 423, 432), (71, 80, 440, 431), (81, 72, 432, 441), (80, 89, 449, 440), (90, 81, 441, 450), (89, 98, 458, 449), (99, 90, 450, 459), (98, 107, 467, 458), (108, 99, 459, 468), (107, 116, 476, 467), (117, 108, 468, 477), (116, 125, 485, 476), (126, 117, 477, 486), (125, 134, 494, 485), (135, 126, 486, 495), (134, 143, 503, 494), (144, 135, 495, 504), (143, 152, 512, 503), (153, 144, 504, 513), (152, 161, 521, 512), (162, 153, 513, 522), (161, 170, 530, 521), (171, 162, 522, 531), (170, 179, 539, 530), (180, 171, 531, 540), (179, 188, 548, 539), (189, 180, 540, 549), (188, 197, 557, 548), (198, 189, 549, 558), (197, 206, 566, 557), (207, 198, 558, 567), (206, 215, 575, 566), (216, 207, 567, 576), (215, 224, 584, 575), (225, 216, 576, 585), (224, 233, 593, 584), (234, 225, 585, 594), (233, 242, 602, 593), (243, 234, 594, 603), (242, 251, 611, 602), (252, 243, 603, 612), (251, 260, 620, 611), (261, 252, 612, 621), (260, 269, 629, 620), (270, 261, 621, 630), (269, 278, 638, 629), (279, 270, 630, 639), (278, 287, 647, 638), (288, 279, 639, 648), (287, 296, 656, 647), (296, 305, 665, 656), (297, 288, 648, 657), (306, 297, 657, 666), (305, 314, 674, 665), (316, 315, 675, 676), (317, 316, 676, 677), (318, 317, 677, 678), (319, 318, 678, 679), (320, 319, 679, 680), (321, 320, 680, 681), (322, 321, 681, 682), (323, 322, 682, 683), (315, 306, 666, 675), (314, 323, 683, 674), (328, 8, 368, 688), (0, 326, 686, 360), (326, 351, 711, 686), (354, 328, 688, 714), (358, 342, 702, 718), (343, 335, 695, 703), (337, 347, 707, 697), (347, 350, 710, 707), (342, 343, 703, 702), (350, 357, 717, 710), (351, 358, 718, 711), (357, 354, 714, 717), (335, 337, 697, 695)])
me_circle_001.use_remesh_preserve_volume = False
me_circle_001.use_remesh_preserve_attributes = False
me_circle_001.use_mirror_vertex_groups = False
me_circle_001.update()

# ---- objects
ob_tubecollider = bpy.data.objects.new('tubecollider', me_circle_005)
ob_tube = bpy.data.objects.new('tube', me_circle_001)

# ---- transforms, parenting, visibility, modifiers, constraints
ob_tubecollider.location = (0.0, 0.0, 0.03101)
ob_tubecollider.rotation_euler = (1.571, -0.0, 0.0)
ob_tubecollider.scale = (0.03085, 0.03085, 0.03085)
ob_tubecollider.lineart.crease_threshold = 0.0
ob_tube.location = (0.0, 0.0, 0.03101)
ob_tube.rotation_euler = (1.571, -0.0, 0.0)
ob_tube.scale = (0.03085, 0.03085, 0.03085)
ob_tube.lineart.crease_threshold = 0.0

# ---- collection membership
col_collection_1.objects.link(ob_tubecollider)
col_collection_1.objects.link(ob_tube)

# ---- scene / render settings (as saved in the file)
scene.frame_start = 1; scene.frame_end = 250; scene.frame_set(1)
scene.render.engine = 'CYCLES'
scene.render.resolution_percentage = 50
scene.render.dither_intensity = 0.0
scene.cycles.use_denoising = False
scene.cycles.samples = 128
scene.cycles.sampling_pattern = 'TABULATED_SOBOL'
scene.cycles.use_adaptive_sampling = False
scene.cycles.use_light_tree = False
scene.cycles.blur_glossy = 0.0
scene.cycles.sample_clamp_indirect = 0.0
scene.view_settings.view_transform = 'Standard'
bpy.context.view_layer.update()

# ---- added for rendering (the .blend has no active camera and no usable light): camera, sun
cam_auto = bpy.data.cameras.new('AutoCamera')
cam_auto.lens = 50.0
cam_auto.sensor_width = 36.0
cam_auto.clip_end = 1000.0
ob_auto_camera = bpy.data.objects.new('AutoCamera', cam_auto)
scene.collection.objects.link(ob_auto_camera)
ob_auto_camera.location = (0.474531, -0.563404, 0.542012)
ob_auto_camera.rotation_euler = (1.09748, -7.21219e-08, 0.694738)
scene.camera = ob_auto_camera
light_auto_sun = bpy.data.lights.new('AutoSun', 'SUN')
light_auto_sun.energy = 3.0
light_auto_sun.angle = 0.0523599
ob_auto_sun = bpy.data.objects.new('AutoSun', light_auto_sun)
scene.collection.objects.link(ob_auto_sun)
ob_auto_sun.rotation_euler = (0.872665, 0.174533, 0.523599)
bpy.context.view_layer.update()
